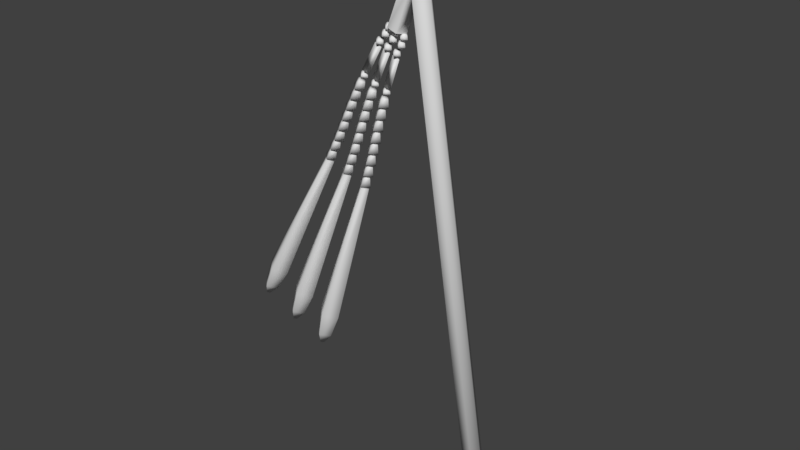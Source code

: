 # Source: egyptian_staff_pharaoh_flail.blend  (saved by Blender 2.77.0; exported with 4.5.12 LTS)
import bpy
from mathutils import Matrix  # noqa: F401  (used for matrix-valued properties, if any)

bpy.ops.wm.read_factory_settings(use_empty=True)
scene = bpy.context.scene
scene.name = 'Scene'

# ---- collections
col_collection_1 = bpy.data.collections.new('Collection 1'); scene.collection.children.link(col_collection_1)

# ---- world
world_world = bpy.data.worlds.new('World'); scene.world = world_world
world_world.color = (0.05088, 0.05088, 0.05088)
world_world.use_sun_shadow = False
world_world.sun_shadow_jitter_overblur = 0.0
world_world.cycles.sampling_method = 'MANUAL'

# ---- meshes
me_cylinder_004 = bpy.data.meshes.new('Cylinder.004')
me_cylinder_004.from_pydata([(-0.04914, 1.0, -1.608), (0.04372, 1.0, 6.026), (0.9019, 0.309, -1.618), (0.9947, 0.309, 6.016), (-1.0, 0.309, -1.598), (-0.9073, 0.309, 6.036), (0.09687, 1.0, 9.756), (0.05101, 0.2309, 8.166), (0.07001, -0.08765, 8.825), (0.089, 0.2309, 9.483), (-1.026, 0.5393, -3.981), (0.8198, 1.0, 8.144), (-0.7591, 0.3302, 7.643), (0.009695, 1.099, 7.621), (1.157, 1.0, 8.793), (0.8578, 1.0, 9.461), (-0.009298, 1.418, 6.963), (-0.02829, 1.099, 6.304), (0.7785, 0.3302, 7.599), (0.05101, 1.769, 8.166), (0.07001, 2.088, 8.825), (1.078, 0.3302, 6.931), (0.7405, 0.3302, 6.282), (0.009694, -0.4389, 7.621), (0.089, 1.769, 9.483), (0.04314, 1.0, 7.893), (-0.009298, -0.7575, 6.963), (-0.02829, -0.4389, 6.304), (0.04372, 0.5393, 6.026), (-0.6798, 1.0, 9.505), (-1.017, 1.0, 8.856), (-0.7178, 1.0, 8.188), (0.1506, 1.0, 11.62), (0.1047, 0.2309, 10.03), (0.1237, -0.08765, 10.69), (0.1427, 0.2309, 11.35), (0.8735, 1.0, 10.01), (1.211, 1.0, 10.66), (0.9115, 1.0, 11.32), (0.1047, 1.769, 10.03), (0.1237, 2.088, 10.69), (0.1427, 1.769, 11.35), (-0.626, 1.0, 11.37), (-0.9635, 1.0, 10.72), (-0.664, 1.0, 10.05), (0.01827, 0.5393, -5.941), (-0.131, -0.3245, -3.07), (-0.09171, -0.5483, -2.398), (-0.05701, -0.2297, -1.88), (0.7279, 0.5349, -3.041), (0.9955, 0.5393, -2.43), (0.7118, 0.5393, -1.903), (-0.131, 1.394, -3.07), (-0.09171, 1.627, -2.398), (-0.05701, 1.308, -1.88), (-0.8258, 0.5393, -1.858), (-1.179, 0.5393, -2.367), (-0.9899, 0.5349, -3.1), (-0.04914, 0.5393, -1.608), (1.561, 0.5393, -5.86), (0.01827, -1.006, -5.941), (0.01827, 2.084, -5.941), (-1.525, 0.5393, -6.023), (-0.07911, -0.4091, -3.931), (-0.07911, 1.488, -3.931), (0.868, 0.5393, -3.88), (-0.9168, 0.5393, -6.868), (0.1277, 0.5393, -8.829), (0.03274, -0.09341, -6.135), (0.6646, 0.5393, -6.101), (0.03274, 1.172, -6.135), (-0.5991, 0.5393, -6.168), (1.671, 0.5393, -8.747), (0.1277, -1.006, -8.829), (0.1277, 2.084, -8.829), (-1.415, 0.5393, -8.91), (0.03029, -0.4091, -6.818), (0.03029, 1.488, -6.818), (0.9774, 0.5393, -6.768), (-0.3507, 0.5364, -3.3), (-0.1076, 0.7799, -3.287), (-0.1076, 0.293, -3.287), (0.1356, 0.5364, -3.274), (-0.7892, 0.5393, -9.817), (0.2553, 0.5393, -11.78), (0.1604, -0.09341, -9.084), (0.7922, 0.5393, -9.05), (0.1604, 1.172, -9.084), (-0.4715, 0.5393, -9.117), (1.798, 0.5393, -11.7), (0.2553, -1.006, -11.78), (0.2553, 2.084, -11.78), (-1.288, 0.5393, -11.86), (0.1579, -0.4091, -9.767), (0.1579, 1.488, -9.767), (1.105, 0.5393, -9.717), (-0.6044, 0.5393, -12.79), (0.4401, 0.5393, -14.75), (0.3451, -0.09341, -12.06), (0.977, 0.5393, -12.03), (0.3451, 1.172, -12.06), (-0.2867, 0.5393, -12.09), (1.983, 0.5393, -14.67), (0.4401, -1.006, -14.75), (0.4401, 2.084, -14.75), (-1.103, 0.5393, -14.84), (0.3427, -0.4091, -12.74), (0.3427, 1.488, -12.74), (1.29, 0.5393, -12.69), (-0.4118, 0.5393, -15.69), (0.6327, 0.5393, -17.65), (0.5377, -0.09341, -14.95), (1.17, 0.5393, -14.92), (0.5377, 1.172, -14.95), (-0.09413, 0.5393, -14.99), (2.176, 0.5393, -17.57), (0.6327, -1.006, -17.65), (0.6327, 2.084, -17.65), (-0.9103, 0.5393, -17.73), (0.5353, -0.4091, -15.64), (0.5353, 1.488, -15.64), (1.482, 0.5393, -15.59), (-0.2484, 0.5393, -18.62), (0.7961, 0.5393, -20.58), (0.7012, -0.09341, -17.89), (1.333, 0.5393, -17.86), (0.7012, 1.172, -17.89), (0.06931, 0.5393, -17.92), (2.339, 0.5393, -20.5), (0.7961, -1.006, -20.58), (0.7961, 2.084, -20.58), (-0.7468, 0.5393, -20.67), (0.6987, -0.4091, -18.57), (0.6987, 1.488, -18.57), (1.646, 0.5393, -18.52), (-0.1597, 0.5547, -21.58), (0.91, 0.5487, -23.58), (0.7898, -0.07808, -20.85), (1.422, 0.5547, -20.82), (0.7898, 1.187, -20.85), (0.158, 0.5547, -20.88), (2.428, 0.5547, -23.46), (0.8848, -0.9904, -23.54), (0.8848, 2.1, -23.54), (-0.6581, 0.5547, -23.63), (0.7874, -0.3938, -21.53), (0.7874, 1.503, -21.53), (1.735, 0.5547, -21.48), (-0.06283, 0.5487, -24.53), (0.8868, -0.08407, -23.8), (1.519, 0.5487, -23.76), (0.8868, 1.181, -23.8), (0.2549, 0.5487, -23.83), (2.525, 0.5487, -26.41), (0.9817, -0.9964, -26.49), (0.9817, 2.094, -26.49), (-0.5612, 0.5487, -26.57), (0.8843, -0.3998, -24.48), (0.8843, 1.497, -24.48), (1.831, 0.5487, -24.43), (1.061, 0.5487, -76.01), (1.958, 0.5487, -26.44), (0.9817, -0.4295, -26.49), (0.9817, 1.527, -26.49), (0.004877, 0.5487, -26.54), (2.217, 0.5487, -26.96), (1.01, -0.6597, -27.02), (1.01, 1.757, -27.02), (-0.1968, 0.5487, -27.09), (3.744, 0.5487, -65.91), (0.9373, -2.261, -66.06), (0.9373, 3.359, -66.06), (-1.869, 0.5487, -66.21), (3.092, 0.5487, -72.49), (1.039, -1.508, -72.59), (1.039, 2.605, -72.59), (-1.015, 0.5487, -72.7), (1.649, 0.5487, -75.98), (1.061, -0.04033, -76.01), (1.061, 1.138, -76.01), (0.4731, 0.5487, -76.05), (-1.096, 0.3302, 6.994), (-0.7971, 0.3302, 6.327)], [], [(0, 1, 3, 2), (2, 3, 5, 4), (5, 3, 28), (4, 0, 58), (4, 5, 1, 0), (28, 22, 27), (27, 26, 181, 182), (22, 21, 26, 27), (28, 27, 182), (23, 25, 12), (18, 25, 23), (26, 23, 12, 181), (21, 18, 23, 26), (28, 17, 22), (16, 13, 18, 21), (13, 25, 18), (17, 16, 21, 22), (12, 25, 13), (28, 182, 17), (182, 181, 16, 17), (181, 12, 13, 16), (31, 30, 20, 19), (29, 6, 24), (25, 31, 19), (30, 29, 24, 20), (24, 6, 15), (25, 19, 11), (20, 24, 15, 14), (19, 20, 14, 11), (11, 14, 8, 7), (15, 6, 9), (25, 11, 7), (14, 15, 9, 8), (7, 8, 30, 31), (9, 6, 29), (25, 7, 31), (8, 9, 29, 30), (44, 43, 40, 39), (42, 32, 41), (6, 44, 39), (43, 42, 41, 40), (41, 32, 38), (6, 39, 36), (40, 41, 38, 37), (39, 40, 37, 36), (36, 37, 34, 33), (38, 32, 35), (6, 36, 33), (37, 38, 35, 34), (33, 34, 43, 44), (35, 32, 42), (6, 33, 44), (34, 35, 42, 43), (1, 5, 28), (3, 1, 28), (57, 56, 53, 52), (55, 58, 54), (63, 10, 62, 60), (56, 55, 54, 53), (54, 58, 51), (10, 64, 61, 62), (53, 54, 51, 50), (52, 53, 50, 49), (49, 50, 47, 46), (51, 58, 48), (65, 63, 60, 59), (50, 51, 48, 47), (46, 47, 56, 57), (48, 58, 55), (64, 65, 59, 61), (47, 48, 55, 56), (45, 62, 61), (2, 4, 58), (0, 2, 58), (45, 61, 59), (45, 59, 60), (45, 60, 62), (80, 82, 65, 64), (82, 81, 63, 65), (79, 80, 64, 10), (81, 79, 10, 63), (76, 66, 75, 73), (66, 77, 74, 75), (78, 76, 73, 72), (77, 78, 72, 74), (67, 75, 74), (67, 74, 72), (67, 72, 73), (67, 73, 75), (70, 69, 78, 77), (69, 68, 76, 78), (71, 70, 77, 66), (68, 71, 66, 76), (71, 68, 45), (69, 70, 45), (70, 71, 45), (68, 69, 45), (46, 57, 79, 81), (57, 52, 80, 79), (49, 46, 81, 82), (52, 49, 82, 80), (93, 83, 92, 90), (83, 94, 91, 92), (95, 93, 90, 89), (94, 95, 89, 91), (84, 92, 91), (84, 91, 89), (84, 89, 90), (84, 90, 92), (87, 86, 95, 94), (86, 85, 93, 95), (88, 87, 94, 83), (85, 88, 83, 93), (88, 85, 67), (86, 87, 67), (87, 88, 67), (85, 86, 67), (106, 96, 105, 103), (96, 107, 104, 105), (108, 106, 103, 102), (107, 108, 102, 104), (97, 105, 104), (97, 104, 102), (97, 102, 103), (97, 103, 105), (100, 99, 108, 107), (99, 98, 106, 108), (101, 100, 107, 96), (98, 101, 96, 106), (101, 98, 84), (99, 100, 84), (100, 101, 84), (98, 99, 84), (119, 109, 118, 116), (109, 120, 117, 118), (121, 119, 116, 115), (120, 121, 115, 117), (110, 118, 117), (110, 117, 115), (110, 115, 116), (110, 116, 118), (113, 112, 121, 120), (112, 111, 119, 121), (114, 113, 120, 109), (111, 114, 109, 119), (114, 111, 97), (112, 113, 97), (113, 114, 97), (111, 112, 97), (132, 122, 131, 129), (122, 133, 130, 131), (134, 132, 129, 128), (133, 134, 128, 130), (123, 131, 130), (123, 130, 128), (123, 128, 129), (123, 129, 131), (126, 125, 134, 133), (125, 124, 132, 134), (127, 126, 133, 122), (124, 127, 122, 132), (127, 124, 110), (125, 126, 110), (126, 127, 110), (124, 125, 110), (145, 135, 144, 142), (135, 146, 143, 144), (147, 145, 142, 141), (146, 147, 141, 143), (136, 144, 143), (136, 143, 141), (136, 141, 142), (136, 142, 144), (139, 138, 147, 146), (138, 137, 145, 147), (140, 139, 146, 135), (137, 140, 135, 145), (140, 137, 123), (138, 139, 123), (139, 140, 123), (137, 138, 123), (157, 148, 156, 154), (148, 158, 155, 156), (159, 157, 154, 153), (158, 159, 153, 155), (153, 154, 162, 161), (156, 155, 163, 164), (155, 153, 161, 163), (154, 156, 164, 162), (151, 150, 159, 158), (150, 149, 157, 159), (152, 151, 158, 148), (149, 152, 148, 157), (152, 149, 136), (150, 151, 136), (151, 152, 136), (149, 150, 136), (161, 162, 166, 165), (164, 163, 167, 168), (163, 161, 165, 167), (162, 164, 168, 166), (167, 165, 169, 171), (166, 168, 172, 170), (165, 166, 170, 169), (168, 167, 171, 172), (169, 170, 174, 173), (172, 171, 175, 176), (171, 169, 173, 175), (170, 172, 176, 174), (174, 176, 180, 178), (173, 174, 178, 177), (176, 175, 179, 180), (175, 173, 177, 179), (160, 180, 179), (160, 179, 177), (160, 177, 178), (160, 178, 180)])
me_cylinder_004.polygons.foreach_set('use_smooth', [True] * 217)
me_cylinder_004.use_remesh_preserve_volume = False
me_cylinder_004.use_remesh_preserve_attributes = False
me_cylinder_004.use_mirror_vertex_groups = False
me_cylinder_004.update()
me_cylinder_003 = bpy.data.meshes.new('Cylinder.003')
me_cylinder_003.from_pydata([(-0.04914, 1.0, -1.608), (0.04372, 1.0, 6.026), (0.9019, 0.309, -1.618), (0.9947, 0.309, 6.016), (-1.0, 0.309, -1.598), (-0.9073, 0.309, 6.036), (0.09687, 1.0, 9.756), (0.05101, 0.2309, 8.166), (0.07001, -0.08765, 8.825), (0.089, 0.2309, 9.483), (-1.026, 0.5393, -3.981), (0.8198, 1.0, 8.144), (-0.7591, 0.3302, 7.643), (0.009695, 1.099, 7.621), (1.157, 1.0, 8.793), (0.8578, 1.0, 9.461), (-0.009298, 1.418, 6.963), (-0.02829, 1.099, 6.304), (0.7785, 0.3302, 7.599), (0.05101, 1.769, 8.166), (0.07001, 2.088, 8.825), (1.078, 0.3302, 6.931), (0.7405, 0.3302, 6.282), (0.009694, -0.4389, 7.621), (0.089, 1.769, 9.483), (0.04314, 1.0, 7.893), (-0.009298, -0.7575, 6.963), (-0.02829, -0.4389, 6.304), (0.04372, 0.5393, 6.026), (-0.6798, 1.0, 9.505), (-1.017, 1.0, 8.856), (-0.7178, 1.0, 8.188), (0.1506, 1.0, 11.62), (0.1047, 0.2309, 10.03), (0.1237, -0.08765, 10.69), (0.1427, 0.2309, 11.35), (0.8735, 1.0, 10.01), (1.211, 1.0, 10.66), (0.9115, 1.0, 11.32), (0.1047, 1.769, 10.03), (0.1237, 2.088, 10.69), (0.1427, 1.769, 11.35), (-0.626, 1.0, 11.37), (-0.9635, 1.0, 10.72), (-0.664, 1.0, 10.05), (0.01827, 0.5393, -5.941), (-0.131, -0.3245, -3.07), (-0.09171, -0.5483, -2.398), (-0.05701, -0.2297, -1.88), (0.7279, 0.5349, -3.041), (0.9955, 0.5393, -2.43), (0.7118, 0.5393, -1.903), (-0.131, 1.394, -3.07), (-0.09171, 1.627, -2.398), (-0.05701, 1.308, -1.88), (-0.8258, 0.5393, -1.858), (-1.179, 0.5393, -2.367), (-0.9899, 0.5349, -3.1), (-0.04914, 0.5393, -1.608), (1.561, 0.5393, -5.86), (0.01827, -1.006, -5.941), (0.01827, 2.084, -5.941), (-1.525, 0.5393, -6.023), (-0.07911, -0.4091, -3.931), (-0.07911, 1.488, -3.931), (0.868, 0.5393, -3.88), (-0.9168, 0.5393, -6.868), (0.1277, 0.5393, -8.829), (0.03274, -0.09341, -6.135), (0.6646, 0.5393, -6.101), (0.03274, 1.172, -6.135), (-0.5991, 0.5393, -6.168), (1.671, 0.5393, -8.747), (0.1277, -1.006, -8.829), (0.1277, 2.084, -8.829), (-1.415, 0.5393, -8.91), (0.03029, -0.4091, -6.818), (0.03029, 1.488, -6.818), (0.9774, 0.5393, -6.768), (-0.3507, 0.5364, -3.3), (-0.1076, 0.7799, -3.287), (-0.1076, 0.293, -3.287), (0.1356, 0.5364, -3.274), (-0.7892, 0.5393, -9.817), (0.2553, 0.5393, -11.78), (0.1604, -0.09341, -9.084), (0.7922, 0.5393, -9.05), (0.1604, 1.172, -9.084), (-0.4715, 0.5393, -9.117), (1.798, 0.5393, -11.7), (0.2553, -1.006, -11.78), (0.2553, 2.084, -11.78), (-1.288, 0.5393, -11.86), (0.1579, -0.4091, -9.767), (0.1579, 1.488, -9.767), (1.105, 0.5393, -9.717), (-0.6044, 0.5393, -12.79), (0.4401, 0.5393, -14.75), (0.3451, -0.09341, -12.06), (0.977, 0.5393, -12.03), (0.3451, 1.172, -12.06), (-0.2867, 0.5393, -12.09), (1.983, 0.5393, -14.67), (0.4401, -1.006, -14.75), (0.4401, 2.084, -14.75), (-1.103, 0.5393, -14.84), (0.3427, -0.4091, -12.74), (0.3427, 1.488, -12.74), (1.29, 0.5393, -12.69), (-0.4118, 0.5393, -15.69), (0.6327, 0.5393, -17.65), (0.5377, -0.09341, -14.95), (1.17, 0.5393, -14.92), (0.5377, 1.172, -14.95), (-0.09413, 0.5393, -14.99), (2.176, 0.5393, -17.57), (0.6327, -1.006, -17.65), (0.6327, 2.084, -17.65), (-0.9103, 0.5393, -17.73), (0.5353, -0.4091, -15.64), (0.5353, 1.488, -15.64), (1.482, 0.5393, -15.59), (-0.2484, 0.5393, -18.62), (0.7961, 0.5393, -20.58), (0.7012, -0.09341, -17.89), (1.333, 0.5393, -17.86), (0.7012, 1.172, -17.89), (0.06931, 0.5393, -17.92), (2.339, 0.5393, -20.5), (0.7961, -1.006, -20.58), (0.7961, 2.084, -20.58), (-0.7468, 0.5393, -20.67), (0.6987, -0.4091, -18.57), (0.6987, 1.488, -18.57), (1.646, 0.5393, -18.52), (-0.1597, 0.5547, -21.58), (0.91, 0.5487, -23.58), (0.7898, -0.07808, -20.85), (1.422, 0.5547, -20.82), (0.7898, 1.187, -20.85), (0.158, 0.5547, -20.88), (2.428, 0.5547, -23.46), (0.8848, -0.9904, -23.54), (0.8848, 2.1, -23.54), (-0.6581, 0.5547, -23.63), (0.7874, -0.3938, -21.53), (0.7874, 1.503, -21.53), (1.735, 0.5547, -21.48), (-0.06283, 0.5487, -24.53), (0.8868, -0.08407, -23.8), (1.519, 0.5487, -23.76), (0.8868, 1.181, -23.8), (0.2549, 0.5487, -23.83), (2.525, 0.5487, -26.41), (0.9817, -0.9964, -26.49), (0.9817, 2.094, -26.49), (-0.5612, 0.5487, -26.57), (0.8843, -0.3998, -24.48), (0.8843, 1.497, -24.48), (1.831, 0.5487, -24.43), (1.061, 0.5487, -76.01), (1.958, 0.5487, -26.44), (0.9817, -0.4295, -26.49), (0.9817, 1.527, -26.49), (0.004877, 0.5487, -26.54), (2.217, 0.5487, -26.96), (1.01, -0.6597, -27.02), (1.01, 1.757, -27.02), (-0.1968, 0.5487, -27.09), (3.744, 0.5487, -65.91), (0.9373, -2.261, -66.06), (0.9373, 3.359, -66.06), (-1.869, 0.5487, -66.21), (3.092, 0.5487, -72.49), (1.039, -1.508, -72.59), (1.039, 2.605, -72.59), (-1.015, 0.5487, -72.7), (1.649, 0.5487, -75.98), (1.061, -0.04033, -76.01), (1.061, 1.138, -76.01), (0.4731, 0.5487, -76.05), (-1.096, 0.3302, 6.994), (-0.7971, 0.3302, 6.327)], [], [(0, 1, 3, 2), (2, 3, 5, 4), (5, 3, 28), (4, 0, 58), (4, 5, 1, 0), (28, 22, 27), (27, 26, 181, 182), (22, 21, 26, 27), (28, 27, 182), (23, 25, 12), (18, 25, 23), (26, 23, 12, 181), (21, 18, 23, 26), (28, 17, 22), (16, 13, 18, 21), (13, 25, 18), (17, 16, 21, 22), (12, 25, 13), (28, 182, 17), (182, 181, 16, 17), (181, 12, 13, 16), (31, 30, 20, 19), (29, 6, 24), (25, 31, 19), (30, 29, 24, 20), (24, 6, 15), (25, 19, 11), (20, 24, 15, 14), (19, 20, 14, 11), (11, 14, 8, 7), (15, 6, 9), (25, 11, 7), (14, 15, 9, 8), (7, 8, 30, 31), (9, 6, 29), (25, 7, 31), (8, 9, 29, 30), (44, 43, 40, 39), (42, 32, 41), (6, 44, 39), (43, 42, 41, 40), (41, 32, 38), (6, 39, 36), (40, 41, 38, 37), (39, 40, 37, 36), (36, 37, 34, 33), (38, 32, 35), (6, 36, 33), (37, 38, 35, 34), (33, 34, 43, 44), (35, 32, 42), (6, 33, 44), (34, 35, 42, 43), (1, 5, 28), (3, 1, 28), (57, 56, 53, 52), (55, 58, 54), (63, 10, 62, 60), (56, 55, 54, 53), (54, 58, 51), (10, 64, 61, 62), (53, 54, 51, 50), (52, 53, 50, 49), (49, 50, 47, 46), (51, 58, 48), (65, 63, 60, 59), (50, 51, 48, 47), (46, 47, 56, 57), (48, 58, 55), (64, 65, 59, 61), (47, 48, 55, 56), (45, 62, 61), (2, 4, 58), (0, 2, 58), (45, 61, 59), (45, 59, 60), (45, 60, 62), (80, 82, 65, 64), (82, 81, 63, 65), (79, 80, 64, 10), (81, 79, 10, 63), (76, 66, 75, 73), (66, 77, 74, 75), (78, 76, 73, 72), (77, 78, 72, 74), (67, 75, 74), (67, 74, 72), (67, 72, 73), (67, 73, 75), (70, 69, 78, 77), (69, 68, 76, 78), (71, 70, 77, 66), (68, 71, 66, 76), (71, 68, 45), (69, 70, 45), (70, 71, 45), (68, 69, 45), (46, 57, 79, 81), (57, 52, 80, 79), (49, 46, 81, 82), (52, 49, 82, 80), (93, 83, 92, 90), (83, 94, 91, 92), (95, 93, 90, 89), (94, 95, 89, 91), (84, 92, 91), (84, 91, 89), (84, 89, 90), (84, 90, 92), (87, 86, 95, 94), (86, 85, 93, 95), (88, 87, 94, 83), (85, 88, 83, 93), (88, 85, 67), (86, 87, 67), (87, 88, 67), (85, 86, 67), (106, 96, 105, 103), (96, 107, 104, 105), (108, 106, 103, 102), (107, 108, 102, 104), (97, 105, 104), (97, 104, 102), (97, 102, 103), (97, 103, 105), (100, 99, 108, 107), (99, 98, 106, 108), (101, 100, 107, 96), (98, 101, 96, 106), (101, 98, 84), (99, 100, 84), (100, 101, 84), (98, 99, 84), (119, 109, 118, 116), (109, 120, 117, 118), (121, 119, 116, 115), (120, 121, 115, 117), (110, 118, 117), (110, 117, 115), (110, 115, 116), (110, 116, 118), (113, 112, 121, 120), (112, 111, 119, 121), (114, 113, 120, 109), (111, 114, 109, 119), (114, 111, 97), (112, 113, 97), (113, 114, 97), (111, 112, 97), (132, 122, 131, 129), (122, 133, 130, 131), (134, 132, 129, 128), (133, 134, 128, 130), (123, 131, 130), (123, 130, 128), (123, 128, 129), (123, 129, 131), (126, 125, 134, 133), (125, 124, 132, 134), (127, 126, 133, 122), (124, 127, 122, 132), (127, 124, 110), (125, 126, 110), (126, 127, 110), (124, 125, 110), (145, 135, 144, 142), (135, 146, 143, 144), (147, 145, 142, 141), (146, 147, 141, 143), (136, 144, 143), (136, 143, 141), (136, 141, 142), (136, 142, 144), (139, 138, 147, 146), (138, 137, 145, 147), (140, 139, 146, 135), (137, 140, 135, 145), (140, 137, 123), (138, 139, 123), (139, 140, 123), (137, 138, 123), (157, 148, 156, 154), (148, 158, 155, 156), (159, 157, 154, 153), (158, 159, 153, 155), (153, 154, 162, 161), (156, 155, 163, 164), (155, 153, 161, 163), (154, 156, 164, 162), (151, 150, 159, 158), (150, 149, 157, 159), (152, 151, 158, 148), (149, 152, 148, 157), (152, 149, 136), (150, 151, 136), (151, 152, 136), (149, 150, 136), (161, 162, 166, 165), (164, 163, 167, 168), (163, 161, 165, 167), (162, 164, 168, 166), (167, 165, 169, 171), (166, 168, 172, 170), (165, 166, 170, 169), (168, 167, 171, 172), (169, 170, 174, 173), (172, 171, 175, 176), (171, 169, 173, 175), (170, 172, 176, 174), (174, 176, 180, 178), (173, 174, 178, 177), (176, 175, 179, 180), (175, 173, 177, 179), (160, 180, 179), (160, 179, 177), (160, 177, 178), (160, 178, 180)])
me_cylinder_003.polygons.foreach_set('use_smooth', [True] * 217)
me_cylinder_003.use_remesh_preserve_volume = False
me_cylinder_003.use_remesh_preserve_attributes = False
me_cylinder_003.use_mirror_vertex_groups = False
me_cylinder_003.update()
me_cylinder_002 = bpy.data.meshes.new('Cylinder.002')
me_cylinder_002.from_pydata([(-0.04914, 1.0, -1.608), (0.04372, 1.0, 6.026), (0.9019, 0.309, -1.618), (0.9947, 0.309, 6.016), (-1.0, 0.309, -1.598), (-0.9073, 0.309, 6.036), (0.09687, 1.0, 9.756), (0.05101, 0.2309, 8.166), (0.07001, -0.08765, 8.825), (0.089, 0.2309, 9.483), (-1.026, 0.5393, -3.981), (0.8198, 1.0, 8.144), (-0.7591, 0.3302, 7.643), (0.009695, 1.099, 7.621), (1.157, 1.0, 8.793), (0.8578, 1.0, 9.461), (-0.009298, 1.418, 6.963), (-0.02829, 1.099, 6.304), (0.7785, 0.3302, 7.599), (0.05101, 1.769, 8.166), (0.07001, 2.088, 8.825), (1.078, 0.3302, 6.931), (0.7405, 0.3302, 6.282), (0.009694, -0.4389, 7.621), (0.089, 1.769, 9.483), (0.04314, 1.0, 7.893), (-0.009298, -0.7575, 6.963), (-0.02829, -0.4389, 6.304), (0.04372, 0.5393, 6.026), (-0.6798, 1.0, 9.505), (-1.017, 1.0, 8.856), (-0.7178, 1.0, 8.188), (0.1506, 1.0, 11.62), (0.1047, 0.2309, 10.03), (0.1237, -0.08765, 10.69), (0.1427, 0.2309, 11.35), (0.8735, 1.0, 10.01), (1.211, 1.0, 10.66), (0.9115, 1.0, 11.32), (0.1047, 1.769, 10.03), (0.1237, 2.088, 10.69), (0.1427, 1.769, 11.35), (-0.626, 1.0, 11.37), (-0.9635, 1.0, 10.72), (-0.664, 1.0, 10.05), (0.01827, 0.5393, -5.941), (-0.131, -0.3245, -3.07), (-0.09171, -0.5483, -2.398), (-0.05701, -0.2297, -1.88), (0.7279, 0.5349, -3.041), (0.9955, 0.5393, -2.43), (0.7118, 0.5393, -1.903), (-0.131, 1.394, -3.07), (-0.09171, 1.627, -2.398), (-0.05701, 1.308, -1.88), (-0.8258, 0.5393, -1.858), (-1.179, 0.5393, -2.367), (-0.9899, 0.5349, -3.1), (-0.04914, 0.5393, -1.608), (1.561, 0.5393, -5.86), (0.01827, -1.006, -5.941), (0.01827, 2.084, -5.941), (-1.525, 0.5393, -6.023), (-0.07911, -0.4091, -3.931), (-0.07911, 1.488, -3.931), (0.868, 0.5393, -3.88), (-0.9168, 0.5393, -6.868), (0.1277, 0.5393, -8.829), (0.03274, -0.09341, -6.135), (0.6646, 0.5393, -6.101), (0.03274, 1.172, -6.135), (-0.5991, 0.5393, -6.168), (1.671, 0.5393, -8.747), (0.1277, -1.006, -8.829), (0.1277, 2.084, -8.829), (-1.415, 0.5393, -8.91), (0.03029, -0.4091, -6.818), (0.03029, 1.488, -6.818), (0.9774, 0.5393, -6.768), (-0.3507, 0.5364, -3.3), (-0.1076, 0.7799, -3.287), (-0.1076, 0.293, -3.287), (0.1356, 0.5364, -3.274), (-0.7892, 0.5393, -9.817), (0.2553, 0.5393, -11.78), (0.1604, -0.09341, -9.084), (0.7922, 0.5393, -9.05), (0.1604, 1.172, -9.084), (-0.4715, 0.5393, -9.117), (1.798, 0.5393, -11.7), (0.2553, -1.006, -11.78), (0.2553, 2.084, -11.78), (-1.288, 0.5393, -11.86), (0.1579, -0.4091, -9.767), (0.1579, 1.488, -9.767), (1.105, 0.5393, -9.717), (-0.6044, 0.5393, -12.79), (0.4401, 0.5393, -14.75), (0.3451, -0.09341, -12.06), (0.977, 0.5393, -12.03), (0.3451, 1.172, -12.06), (-0.2867, 0.5393, -12.09), (1.983, 0.5393, -14.67), (0.4401, -1.006, -14.75), (0.4401, 2.084, -14.75), (-1.103, 0.5393, -14.84), (0.3427, -0.4091, -12.74), (0.3427, 1.488, -12.74), (1.29, 0.5393, -12.69), (-0.4118, 0.5393, -15.69), (0.6327, 0.5393, -17.65), (0.5377, -0.09341, -14.95), (1.17, 0.5393, -14.92), (0.5377, 1.172, -14.95), (-0.09413, 0.5393, -14.99), (2.176, 0.5393, -17.57), (0.6327, -1.006, -17.65), (0.6327, 2.084, -17.65), (-0.9103, 0.5393, -17.73), (0.5353, -0.4091, -15.64), (0.5353, 1.488, -15.64), (1.482, 0.5393, -15.59), (-0.2484, 0.5393, -18.62), (0.7961, 0.5393, -20.58), (0.7012, -0.09341, -17.89), (1.333, 0.5393, -17.86), (0.7012, 1.172, -17.89), (0.06931, 0.5393, -17.92), (2.339, 0.5393, -20.5), (0.7961, -1.006, -20.58), (0.7961, 2.084, -20.58), (-0.7468, 0.5393, -20.67), (0.6987, -0.4091, -18.57), (0.6987, 1.488, -18.57), (1.646, 0.5393, -18.52), (-0.1597, 0.5547, -21.58), (0.91, 0.5487, -23.58), (0.7898, -0.07808, -20.85), (1.422, 0.5547, -20.82), (0.7898, 1.187, -20.85), (0.158, 0.5547, -20.88), (2.428, 0.5547, -23.46), (0.8848, -0.9904, -23.54), (0.8848, 2.1, -23.54), (-0.6581, 0.5547, -23.63), (0.7874, -0.3938, -21.53), (0.7874, 1.503, -21.53), (1.735, 0.5547, -21.48), (-0.06283, 0.5487, -24.53), (0.8868, -0.08407, -23.8), (1.519, 0.5487, -23.76), (0.8868, 1.181, -23.8), (0.2549, 0.5487, -23.83), (2.525, 0.5487, -26.41), (0.9817, -0.9964, -26.49), (0.9817, 2.094, -26.49), (-0.5612, 0.5487, -26.57), (0.8843, -0.3998, -24.48), (0.8843, 1.497, -24.48), (1.831, 0.5487, -24.43), (1.061, 0.5487, -76.01), (1.958, 0.5487, -26.44), (0.9817, -0.4295, -26.49), (0.9817, 1.527, -26.49), (0.004877, 0.5487, -26.54), (2.217, 0.5487, -26.96), (1.01, -0.6597, -27.02), (1.01, 1.757, -27.02), (-0.1968, 0.5487, -27.09), (3.744, 0.5487, -65.91), (0.9373, -2.261, -66.06), (0.9373, 3.359, -66.06), (-1.869, 0.5487, -66.21), (3.092, 0.5487, -72.49), (1.039, -1.508, -72.59), (1.039, 2.605, -72.59), (-1.015, 0.5487, -72.7), (1.649, 0.5487, -75.98), (1.061, -0.04033, -76.01), (1.061, 1.138, -76.01), (0.4731, 0.5487, -76.05), (-1.096, 0.3302, 6.994), (-0.7971, 0.3302, 6.327)], [], [(0, 1, 3, 2), (2, 3, 5, 4), (5, 3, 28), (4, 0, 58), (4, 5, 1, 0), (28, 22, 27), (27, 26, 181, 182), (22, 21, 26, 27), (28, 27, 182), (23, 25, 12), (18, 25, 23), (26, 23, 12, 181), (21, 18, 23, 26), (28, 17, 22), (16, 13, 18, 21), (13, 25, 18), (17, 16, 21, 22), (12, 25, 13), (28, 182, 17), (182, 181, 16, 17), (181, 12, 13, 16), (31, 30, 20, 19), (29, 6, 24), (25, 31, 19), (30, 29, 24, 20), (24, 6, 15), (25, 19, 11), (20, 24, 15, 14), (19, 20, 14, 11), (11, 14, 8, 7), (15, 6, 9), (25, 11, 7), (14, 15, 9, 8), (7, 8, 30, 31), (9, 6, 29), (25, 7, 31), (8, 9, 29, 30), (44, 43, 40, 39), (42, 32, 41), (6, 44, 39), (43, 42, 41, 40), (41, 32, 38), (6, 39, 36), (40, 41, 38, 37), (39, 40, 37, 36), (36, 37, 34, 33), (38, 32, 35), (6, 36, 33), (37, 38, 35, 34), (33, 34, 43, 44), (35, 32, 42), (6, 33, 44), (34, 35, 42, 43), (1, 5, 28), (3, 1, 28), (57, 56, 53, 52), (55, 58, 54), (63, 10, 62, 60), (56, 55, 54, 53), (54, 58, 51), (10, 64, 61, 62), (53, 54, 51, 50), (52, 53, 50, 49), (49, 50, 47, 46), (51, 58, 48), (65, 63, 60, 59), (50, 51, 48, 47), (46, 47, 56, 57), (48, 58, 55), (64, 65, 59, 61), (47, 48, 55, 56), (45, 62, 61), (2, 4, 58), (0, 2, 58), (45, 61, 59), (45, 59, 60), (45, 60, 62), (80, 82, 65, 64), (82, 81, 63, 65), (79, 80, 64, 10), (81, 79, 10, 63), (76, 66, 75, 73), (66, 77, 74, 75), (78, 76, 73, 72), (77, 78, 72, 74), (67, 75, 74), (67, 74, 72), (67, 72, 73), (67, 73, 75), (70, 69, 78, 77), (69, 68, 76, 78), (71, 70, 77, 66), (68, 71, 66, 76), (71, 68, 45), (69, 70, 45), (70, 71, 45), (68, 69, 45), (46, 57, 79, 81), (57, 52, 80, 79), (49, 46, 81, 82), (52, 49, 82, 80), (93, 83, 92, 90), (83, 94, 91, 92), (95, 93, 90, 89), (94, 95, 89, 91), (84, 92, 91), (84, 91, 89), (84, 89, 90), (84, 90, 92), (87, 86, 95, 94), (86, 85, 93, 95), (88, 87, 94, 83), (85, 88, 83, 93), (88, 85, 67), (86, 87, 67), (87, 88, 67), (85, 86, 67), (106, 96, 105, 103), (96, 107, 104, 105), (108, 106, 103, 102), (107, 108, 102, 104), (97, 105, 104), (97, 104, 102), (97, 102, 103), (97, 103, 105), (100, 99, 108, 107), (99, 98, 106, 108), (101, 100, 107, 96), (98, 101, 96, 106), (101, 98, 84), (99, 100, 84), (100, 101, 84), (98, 99, 84), (119, 109, 118, 116), (109, 120, 117, 118), (121, 119, 116, 115), (120, 121, 115, 117), (110, 118, 117), (110, 117, 115), (110, 115, 116), (110, 116, 118), (113, 112, 121, 120), (112, 111, 119, 121), (114, 113, 120, 109), (111, 114, 109, 119), (114, 111, 97), (112, 113, 97), (113, 114, 97), (111, 112, 97), (132, 122, 131, 129), (122, 133, 130, 131), (134, 132, 129, 128), (133, 134, 128, 130), (123, 131, 130), (123, 130, 128), (123, 128, 129), (123, 129, 131), (126, 125, 134, 133), (125, 124, 132, 134), (127, 126, 133, 122), (124, 127, 122, 132), (127, 124, 110), (125, 126, 110), (126, 127, 110), (124, 125, 110), (145, 135, 144, 142), (135, 146, 143, 144), (147, 145, 142, 141), (146, 147, 141, 143), (136, 144, 143), (136, 143, 141), (136, 141, 142), (136, 142, 144), (139, 138, 147, 146), (138, 137, 145, 147), (140, 139, 146, 135), (137, 140, 135, 145), (140, 137, 123), (138, 139, 123), (139, 140, 123), (137, 138, 123), (157, 148, 156, 154), (148, 158, 155, 156), (159, 157, 154, 153), (158, 159, 153, 155), (153, 154, 162, 161), (156, 155, 163, 164), (155, 153, 161, 163), (154, 156, 164, 162), (151, 150, 159, 158), (150, 149, 157, 159), (152, 151, 158, 148), (149, 152, 148, 157), (152, 149, 136), (150, 151, 136), (151, 152, 136), (149, 150, 136), (161, 162, 166, 165), (164, 163, 167, 168), (163, 161, 165, 167), (162, 164, 168, 166), (167, 165, 169, 171), (166, 168, 172, 170), (165, 166, 170, 169), (168, 167, 171, 172), (169, 170, 174, 173), (172, 171, 175, 176), (171, 169, 173, 175), (170, 172, 176, 174), (174, 176, 180, 178), (173, 174, 178, 177), (176, 175, 179, 180), (175, 173, 177, 179), (160, 180, 179), (160, 179, 177), (160, 177, 178), (160, 178, 180)])
me_cylinder_002.polygons.foreach_set('use_smooth', [True] * 217)
me_cylinder_002.use_remesh_preserve_volume = False
me_cylinder_002.use_remesh_preserve_attributes = False
me_cylinder_002.use_mirror_vertex_groups = False
me_cylinder_002.update()
me_cylinder_001 = bpy.data.meshes.new('Cylinder.001')
me_cylinder_001.from_pydata([(1.867, 3.054, -4.393), (3.604, 3.054, 3.933), (1.778, 2.896, -4.375), (3.515, 2.896, 3.954), (1.6, 2.896, -4.338), (3.379, 2.896, 3.982), (1.51, 3.054, -4.32), (3.164, 3.054, 3.58), (1.6, 3.212, -4.338), (3.379, 3.212, 3.982), (1.778, 3.212, -4.375), (3.515, 3.212, 3.954), (3.564, 3.212, 4.175), (3.402, 3.212, 4.258), (3.321, 3.054, 4.3), (3.402, 2.896, 4.258), (3.564, 2.896, 4.175), (3.645, 3.054, 4.133), (2.913, 3.054, 3.305), (2.845, 2.896, 3.365), (2.708, 2.896, 3.486), (2.64, 3.054, 3.546), (2.708, 3.212, 3.486), (2.845, 3.212, 3.365)], [], [(0, 1, 3, 2), (2, 3, 5, 4), (4, 5, 7, 6), (6, 7, 9, 8), (8, 9, 11, 10), (10, 11, 1, 0), (0, 2, 4, 6, 8, 10), (9, 7, 18, 23), (23, 22, 13, 9), (14, 21, 20, 15), (13, 22, 21, 14), (5, 3, 16, 15), (1, 11, 12, 17), (11, 9, 13, 12), (3, 1, 17, 16), (12, 13, 14, 15, 16, 17), (7, 5, 19, 18), (20, 19, 5, 15)])
me_cylinder_001.polygons.foreach_set('use_smooth', [True] * 18)
me_cylinder_001.use_remesh_preserve_volume = False
me_cylinder_001.use_remesh_preserve_attributes = False
me_cylinder_001.use_mirror_vertex_groups = False
me_cylinder_001.update()

# ---- objects
ob_flail_003 = bpy.data.objects.new('Flail.003', me_cylinder_004)
ob_flail = bpy.data.objects.new('Flail', me_cylinder_003)
ob_flail_002 = bpy.data.objects.new('Flail.002', me_cylinder_002)
ob_flail_001 = bpy.data.objects.new('Flail.001', me_cylinder_001)

# ---- transforms, parenting, visibility, modifiers, constraints
ob_flail_003.location = (-0.9954, 2.957, 2.387)
ob_flail_003.rotation_euler = (0.0, 0.311, 0.0)
ob_flail_003.scale = (0.07573, 0.07573, 0.07573)
ob_flail_003.lineart.crease_threshold = 0.0
ob_flail.location = (-1.218, 2.957, 2.464)
ob_flail.rotation_euler = (0.0, 0.3976, 0.0)
ob_flail.scale = (0.07573, 0.07573, 0.07573)
ob_flail.lineart.crease_threshold = 0.0
ob_flail_002.location = (-1.426, 2.957, 2.55)
ob_flail_002.rotation_euler = (0.0, 0.4918, 0.0)
ob_flail_002.scale = (0.07573, 0.07573, 0.07573)
ob_flail_002.lineart.crease_threshold = 0.0
ob_flail_001.location = (-2.261, 0.0, -0.921)
ob_flail_001.rotation_euler = (0.0, -0.3602, 0.0)
ob_flail_001.lineart.crease_threshold = 0.0

# ---- collection membership
col_collection_1.objects.link(ob_flail_003)
col_collection_1.objects.link(ob_flail)
col_collection_1.objects.link(ob_flail_002)
col_collection_1.objects.link(ob_flail_001)

# ---- scene / render settings (as saved in the file)
scene.frame_start = 1; scene.frame_end = 250; scene.frame_set(1)
scene.render.engine = 'BLENDER_EEVEE_NEXT'
scene.render.resolution_percentage = 50
scene.render.dither_intensity = 0.0
scene.cycles.use_denoising = False
scene.cycles.samples = 128
scene.cycles.sampling_pattern = 'TABULATED_SOBOL'
scene.cycles.light_sampling_threshold = 0.0
scene.cycles.use_adaptive_sampling = False
scene.cycles.use_light_tree = False
scene.cycles.blur_glossy = 0.0
scene.cycles.sample_clamp_indirect = 0.0
scene.view_settings.view_transform = 'Standard'
bpy.context.view_layer.update()

# ---- added for rendering (the .blend has no active camera and no usable light): camera, sun
cam_auto = bpy.data.cameras.new('AutoCamera')
cam_auto.lens = 50.0
cam_auto.sensor_width = 36.0
cam_auto.clip_end = 1000.0
ob_auto_camera = bpy.data.objects.new('AutoCamera', cam_auto)
scene.collection.objects.link(ob_auto_camera)
ob_auto_camera.location = (9.67155, -9.54982, 8.30962)
ob_auto_camera.rotation_euler = (1.09748, -7.21219e-08, 0.694738)
scene.camera = ob_auto_camera
light_auto_sun = bpy.data.lights.new('AutoSun', 'SUN')
light_auto_sun.energy = 3.0
light_auto_sun.angle = 0.0523599
ob_auto_sun = bpy.data.objects.new('AutoSun', light_auto_sun)
scene.collection.objects.link(ob_auto_sun)
ob_auto_sun.rotation_euler = (0.872665, 0.174533, 0.523599)
bpy.context.view_layer.update()
